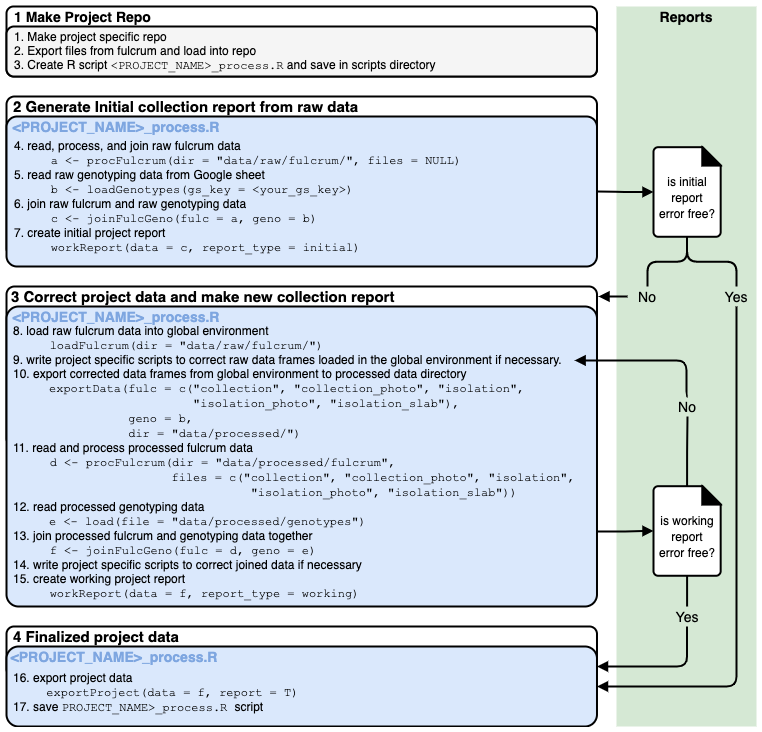

The diagram above was exported from draw.io. Its source (the exported page's mxGraphModel, read from the mxfile embedded in the PNG):
<mxGraphModel dx="1426" dy="721" grid="1" gridSize="10" guides="1" tooltips="1" connect="1" arrows="1" fold="1" page="1" pageScale="1" pageWidth="770" pageHeight="1000" math="0" shadow="0">
  <root>
    <mxCell id="0" />
    <mxCell id="1" parent="0" />
    <mxCell id="2" value="" style="whiteSpace=wrap;html=1;rounded=0;strokeColor=none;strokeWidth=2;fillColor=#d5e8d4;fontSize=14;align=left;" vertex="1" parent="1">
      <mxGeometry x="620" y="10" width="140" height="720" as="geometry" />
    </mxCell>
    <mxCell id="3" value="" style="endArrow=classic;html=1;entryX=0.161;entryY=0.505;entryDx=0;entryDy=0;entryPerimeter=0;" edge="1" parent="1">
      <mxGeometry width="50" height="50" relative="1" as="geometry">
        <mxPoint x="368.31578947368416" y="254" as="sourcePoint" />
        <mxPoint x="565.178045112782" y="254" as="targetPoint" />
      </mxGeometry>
    </mxCell>
    <mxCell id="4" value="" style="rounded=1;whiteSpace=wrap;html=1;strokeWidth=2;fontSize=14;fontColor=#000000;align=left;arcSize=5;" vertex="1" parent="1">
      <mxGeometry x="10" y="100" width="590.4859335038361" height="160" as="geometry" />
    </mxCell>
    <mxCell id="5" value="" style="rounded=1;whiteSpace=wrap;html=1;strokeWidth=2;fontSize=14;fontColor=#000000;align=left;arcSize=10;" vertex="1" parent="1">
      <mxGeometry x="10" y="10" width="590.4859335038361" height="70" as="geometry" />
    </mxCell>
    <mxCell id="6" value="" style="rounded=1;whiteSpace=wrap;html=1;fontSize=10;glass=0;strokeWidth=2;shadow=0;fillColor=#f5f5f5;strokeColor=#000000;fontColor=#333333;" vertex="1" parent="1">
      <mxGeometry x="10" y="30" width="590.4859335038361" height="50" as="geometry" />
    </mxCell>
    <mxCell id="7" value="" style="rounded=1;whiteSpace=wrap;html=1;fontSize=10;glass=0;strokeWidth=2;shadow=0;fillColor=#dae8fc;strokeColor=#000000;arcSize=7;" vertex="1" parent="1">
      <mxGeometry x="10" y="120" width="590.4859335038361" height="150" as="geometry" />
    </mxCell>
    <mxCell id="8" value="&lt;b style=&quot;font-size: 14px&quot;&gt;&lt;font style=&quot;font-size: 14px&quot;&gt;1&lt;/font&gt;&lt;font style=&quot;font-size: 14px&quot;&gt; &lt;/font&gt;&lt;font style=&quot;font-size: 14px&quot;&gt;Make Project Repo&lt;/font&gt;&lt;/b&gt;" style="text;html=1;strokeColor=none;fillColor=none;align=left;verticalAlign=middle;whiteSpace=wrap;rounded=0;fontColor=#000000;" vertex="1" parent="1">
      <mxGeometry x="16.05626598465473" y="10" width="545.0639386189257" height="20" as="geometry" />
    </mxCell>
    <mxCell id="9" value="&lt;font color=&quot;#7ea6e0&quot;&gt;&amp;lt;PROJECT_NAME&amp;gt;_process.R&lt;/font&gt;" style="text;html=1;strokeColor=none;fillColor=none;align=center;verticalAlign=middle;whiteSpace=wrap;rounded=0;fontColor=#007FFF;fontSize=14;fontStyle=1" vertex="1" parent="1">
      <mxGeometry x="52.000153452685396" y="120" width="136.26598465473143" height="20" as="geometry" />
    </mxCell>
    <mxCell id="10" value="4. read, process, and join raw fulcrum data&lt;br&gt;&amp;nbsp; &amp;nbsp; &amp;nbsp; &amp;nbsp; &amp;nbsp; &amp;nbsp;&lt;font face=&quot;Courier New&quot;&gt;a &amp;lt;- procFulcrum(dir = &quot;data/raw/fulcrum/&quot;, files = NULL)&lt;/font&gt;&lt;br&gt;5. read raw genotyping data from Google sheet&lt;br&gt;&amp;nbsp; &amp;nbsp; &amp;nbsp; &amp;nbsp; &amp;nbsp; &amp;nbsp;&lt;font face=&quot;Courier New&quot;&gt;b &amp;lt;- loadGenotypes(gs_key = &amp;lt;your_gs_key&amp;gt;)&lt;/font&gt;&lt;br&gt;6. join raw&amp;nbsp;fulcrum and raw genotyping data&lt;br&gt;&amp;nbsp; &amp;nbsp; &amp;nbsp; &amp;nbsp; &amp;nbsp; &amp;nbsp;&lt;font face=&quot;Courier New&quot;&gt;c &amp;lt;- joinFulcGeno(fulc = a, geno = b)&lt;/font&gt;&lt;br&gt;7. create initial project report&lt;br&gt;&amp;nbsp; &amp;nbsp; &amp;nbsp; &amp;nbsp; &amp;nbsp; &amp;nbsp;&lt;font face=&quot;Courier New&quot;&gt;workReport(data = c, report_type = initial)&lt;/font&gt;" style="text;html=1;strokeColor=none;fillColor=none;align=left;verticalAlign=middle;whiteSpace=wrap;rounded=0;" vertex="1" parent="1">
      <mxGeometry x="16.06066496163683" y="140" width="560.2046035805625" height="120" as="geometry" />
    </mxCell>
    <mxCell id="11" value="1. Make project specific repo&lt;br&gt;2. Export files from fulcrum and load into repo&lt;br&gt;3. Create R script &lt;font face=&quot;Courier New&quot;&gt;&amp;lt;PROJECT_NAME&amp;gt;_process.R&lt;/font&gt; and save in scripts directory" style="text;html=1;strokeColor=none;fillColor=none;align=left;verticalAlign=middle;whiteSpace=wrap;rounded=0;" vertex="1" parent="1">
      <mxGeometry x="16.06066496163683" y="35" width="454.2199488491048" height="40" as="geometry" />
    </mxCell>
    <mxCell id="12" value="&lt;b&gt;&lt;font style=&quot;font-size: 15px&quot;&gt;2 Generate Initial collection report from raw data&lt;/font&gt;&lt;/b&gt;" style="text;html=1;strokeColor=none;fillColor=none;align=left;verticalAlign=middle;whiteSpace=wrap;rounded=0;fontColor=#000000;" vertex="1" parent="1">
      <mxGeometry x="14.54219948849105" y="100" width="529.923273657289" height="20" as="geometry" />
    </mxCell>
    <mxCell id="13" value="" style="rounded=1;whiteSpace=wrap;html=1;strokeWidth=2;fontSize=14;fontColor=#000000;align=left;arcSize=5;" vertex="1" parent="1">
      <mxGeometry x="10" y="290" width="590.4859335038361" height="160" as="geometry" />
    </mxCell>
    <mxCell id="14" value="" style="rounded=1;whiteSpace=wrap;html=1;fontSize=10;glass=0;strokeWidth=2;shadow=0;fillColor=#dae8fc;strokeColor=#000000;arcSize=4;" vertex="1" parent="1">
      <mxGeometry x="10" y="310" width="590.49" height="300" as="geometry" />
    </mxCell>
    <mxCell id="15" value="&lt;font color=&quot;#7ea6e0&quot;&gt;&amp;lt;PROJECT_NAME&amp;gt;_process.R&lt;/font&gt;" style="text;html=1;strokeColor=none;fillColor=none;align=center;verticalAlign=middle;whiteSpace=wrap;rounded=0;fontColor=#007FFF;fontSize=14;fontStyle=1" vertex="1" parent="1">
      <mxGeometry x="52.000153452685396" y="310" width="136.26598465473143" height="20" as="geometry" />
    </mxCell>
    <mxCell id="16" style="edgeStyle=orthogonalEdgeStyle;rounded=1;orthogonalLoop=1;jettySize=auto;html=1;exitX=1;exitY=0.75;exitDx=0;exitDy=0;entryX=0;entryY=0.5;entryDx=0;entryDy=0;startArrow=none;startFill=0;endArrow=block;endFill=1;strokeWidth=2;fontSize=14;fontColor=#000000;" edge="1" source="14" target="43" parent="1">
      <mxGeometry relative="1" as="geometry" />
    </mxCell>
    <mxCell id="17" value="8. load raw fulcrum data into global environment&lt;br&gt;&amp;nbsp; &amp;nbsp; &amp;nbsp; &amp;nbsp; &amp;nbsp; &amp;nbsp;&lt;font face=&quot;Courier New&quot;&gt;loadFulcrum(dir = &quot;data/raw/fulcrum/&quot;)&lt;/font&gt;&lt;br&gt;9. write project specific scripts to correct raw data frames loaded in the global environment if necessary.&lt;br&gt;10. export corrected data frames from global environment to processed data directory&lt;br&gt;&lt;font face=&quot;Courier New&quot;&gt;&amp;nbsp; &amp;nbsp; &amp;nbsp;exportData(fulc = c(&quot;collection&quot;, &quot;collection_photo&quot;, &quot;isolation&quot;,&amp;nbsp; &amp;nbsp; &amp;nbsp; &amp;nbsp; &amp;nbsp; &amp;nbsp; &amp;nbsp; &amp;nbsp; &amp;nbsp; &amp;nbsp; &amp;nbsp; &amp;nbsp; &amp;nbsp; &amp;nbsp; &amp;nbsp; &amp;nbsp; &amp;nbsp; &amp;nbsp;&quot;isolation_photo&quot;, &quot;isolation_slab&quot;),&lt;br&gt;&amp;nbsp; &amp;nbsp; &amp;nbsp; &amp;nbsp; &amp;nbsp; &amp;nbsp; &amp;nbsp; &amp;nbsp; geno = b,&lt;br&gt;&amp;nbsp; &amp;nbsp; &amp;nbsp; &amp;nbsp; &amp;nbsp; &amp;nbsp; &amp;nbsp; &amp;nbsp; dir = &quot;data/processed/&quot;)&lt;/font&gt;&lt;br&gt;11. read and process processed fulcrum data&lt;br&gt;&amp;nbsp; &amp;nbsp; &amp;nbsp; &amp;nbsp; &amp;nbsp; &amp;nbsp;&lt;font face=&quot;Courier New&quot;&gt;d &amp;lt;- procFulcrum(dir = &quot;data/processed/fulcrum&quot;,&lt;br&gt;&amp;nbsp; &amp;nbsp; &amp;nbsp; &amp;nbsp; &amp;nbsp; &amp;nbsp; &amp;nbsp; &amp;nbsp; &amp;nbsp; &amp;nbsp; &amp;nbsp; files =&amp;nbsp;&lt;/font&gt;&lt;span style=&quot;font-family: &amp;#34;courier new&amp;#34;&quot;&gt;c(&quot;collection&quot;, &quot;collection_photo&quot;, &quot;isolation&quot;,&amp;nbsp; &amp;nbsp; &amp;nbsp; &amp;nbsp; &amp;nbsp; &amp;nbsp; &amp;nbsp; &amp;nbsp; &amp;nbsp; &amp;nbsp; &amp;nbsp; &amp;nbsp; &amp;nbsp; &amp;nbsp; &amp;nbsp; &amp;nbsp; &amp;nbsp; &amp;nbsp;&quot;isolation_photo&quot;, &quot;isolation_slab&quot;))&lt;br&gt;&lt;/span&gt;12. read processed genotyping data&lt;br&gt;&lt;font face=&quot;Courier New&quot;&gt;&amp;nbsp; &amp;nbsp; &amp;nbsp;e &amp;lt;- load(file = &quot;data/processed/genotypes&quot;)&lt;/font&gt;&lt;br&gt;13. join processed fulcrum and genotyping data together&lt;br&gt;&amp;nbsp; &amp;nbsp; &amp;nbsp; &amp;nbsp; &amp;nbsp; &amp;nbsp;&lt;font face=&quot;Courier New&quot;&gt;f&amp;nbsp;&amp;lt;- joinFulcGeno(fulc = d, geno = e)&lt;/font&gt;&lt;br&gt;14. write project specific scripts to correct joined data if necessary&lt;br&gt;15. create working project report&lt;br&gt;&amp;nbsp; &amp;nbsp; &amp;nbsp; &amp;nbsp; &amp;nbsp; &amp;nbsp;&lt;font face=&quot;Courier New&quot;&gt;workReport(data = f, report_type = working)&lt;/font&gt;" style="text;html=1;strokeColor=none;fillColor=none;align=left;verticalAlign=middle;whiteSpace=wrap;rounded=0;" vertex="1" parent="1">
      <mxGeometry x="14.540000000000006" y="331" width="582.21" height="270" as="geometry" />
    </mxCell>
    <mxCell id="18" value="&lt;b&gt;&lt;font style=&quot;font-size: 15px&quot;&gt;3 Correct project data and make new collection report&lt;/font&gt;&lt;/b&gt;" style="text;html=1;strokeColor=none;fillColor=none;align=left;verticalAlign=middle;whiteSpace=wrap;rounded=0;fontColor=#000000;" vertex="1" parent="1">
      <mxGeometry x="13.028132992327357" y="290" width="588.9718670076726" height="20" as="geometry" />
    </mxCell>
    <mxCell id="19" value="" style="rounded=1;whiteSpace=wrap;html=1;fontSize=10;glass=0;strokeWidth=2;shadow=0;fillColor=#FFFFFF;strokeColor=#000000;" vertex="1" parent="1">
      <mxGeometry x="10" y="630" width="590.4859335038361" height="50" as="geometry" />
    </mxCell>
    <mxCell id="20" value="" style="rounded=1;whiteSpace=wrap;html=1;fontSize=10;glass=0;strokeWidth=2;shadow=0;fillColor=#dae8fc;strokeColor=#000000;" vertex="1" parent="1">
      <mxGeometry x="10" y="650" width="590.49" height="80" as="geometry" />
    </mxCell>
    <mxCell id="21" value="16. export project data&lt;br&gt;&amp;nbsp; &amp;nbsp; &amp;nbsp; &amp;nbsp; &amp;nbsp; &lt;font face=&quot;Courier New&quot;&gt;exportProject(data = f, report = T)&lt;/font&gt;&lt;br&gt;17. save&amp;nbsp;&lt;span style=&quot;font-family: &amp;#34;courier new&amp;#34;&quot;&gt;PROJECT_NAME&amp;gt;_process.R &lt;/span&gt;script" style="text;html=1;strokeColor=none;fillColor=none;align=left;verticalAlign=middle;whiteSpace=wrap;rounded=0;" vertex="1" parent="1">
      <mxGeometry x="14.539999999999988" y="668" width="464.82" height="55" as="geometry" />
    </mxCell>
    <mxCell id="22" value="&lt;b&gt;&lt;font style=&quot;font-size: 15px&quot;&gt;4 Finalized project data&amp;nbsp;&lt;/font&gt;&lt;/b&gt;" style="text;html=1;strokeColor=none;fillColor=none;align=left;verticalAlign=middle;whiteSpace=wrap;rounded=0;fontColor=#000000;" vertex="1" parent="1">
      <mxGeometry x="14.54219948849105" y="630" width="529.923273657289" height="20" as="geometry" />
    </mxCell>
    <mxCell id="23" style="edgeStyle=orthogonalEdgeStyle;rounded=1;orthogonalLoop=1;jettySize=auto;html=1;startArrow=block;startFill=1;endArrow=none;endFill=0;strokeWidth=2;fontSize=14;fontColor=#000000;exitX=0;exitY=0.5;exitDx=0;exitDy=0;entryX=1;entryY=0.5;entryDx=0;entryDy=0;" edge="1" source="29" target="7" parent="1">
      <mxGeometry relative="1" as="geometry">
        <mxPoint x="210" y="353" as="sourcePoint" />
        <mxPoint x="236.74874680306903" y="270" as="targetPoint" />
      </mxGeometry>
    </mxCell>
    <mxCell id="24" value="&lt;font color=&quot;#7ea6e0&quot;&gt;&amp;lt;PROJECT_NAME&amp;gt;_process.R&lt;/font&gt;" style="text;html=1;strokeColor=none;fillColor=none;align=center;verticalAlign=middle;whiteSpace=wrap;rounded=0;fontColor=#007FFF;fontSize=14;fontStyle=1" vertex="1" parent="1">
      <mxGeometry x="50.000153452685396" y="650" width="136.26598465473143" height="20" as="geometry" />
    </mxCell>
    <mxCell id="25" value="" style="group" vertex="1" connectable="0" parent="1">
      <mxGeometry x="657" y="135" width="79.62" height="105.26" as="geometry" />
    </mxCell>
    <mxCell id="26" value="" style="group" vertex="1" connectable="0" parent="25">
      <mxGeometry width="79.62" height="105.26" as="geometry" />
    </mxCell>
    <mxCell id="27" value="" style="group" vertex="1" connectable="0" parent="26">
      <mxGeometry y="8.232284909184973" width="76.12724634344897" height="97.02771509081502" as="geometry" />
    </mxCell>
    <mxCell id="28" value="" style="group" vertex="1" connectable="0" parent="27">
      <mxGeometry y="7.4636703916011555" width="67.17109971480791" height="89.56404469921387" as="geometry" />
    </mxCell>
    <mxCell id="29" value="" style="rounded=1;whiteSpace=wrap;html=1;strokeColor=#000000;strokeWidth=2;fillColor=#FFFFFF;fontSize=14;fontColor=#000000;align=left;arcSize=7;" vertex="1" parent="28">
      <mxGeometry width="67.17109971480791" height="89.56404469921387" as="geometry" />
    </mxCell>
    <mxCell id="30" value="&lt;span style=&quot;font-size: 12px&quot;&gt;is initial report error free?&lt;/span&gt;" style="text;html=1;strokeColor=none;fillColor=none;align=center;verticalAlign=middle;whiteSpace=wrap;rounded=0;fontSize=14;fontColor=#000000;" vertex="1" parent="28">
      <mxGeometry x="4.478073314320527" y="34.33288380136532" width="59.70764419094037" height="29.854681566404622" as="geometry" />
    </mxCell>
    <mxCell id="31" value="" style="rounded=0;whiteSpace=wrap;html=1;strokeColor=none;strokeWidth=2;fillColor=#000000;fontSize=14;fontColor=#000000;align=left;" vertex="1" parent="26">
      <mxGeometry x="47.7661153527523" y="14.203221222465897" width="20.89767546682913" height="20.898277096483238" as="geometry" />
    </mxCell>
    <mxCell id="32" value="" style="rounded=0;whiteSpace=wrap;html=1;strokeColor=none;strokeWidth=2;fillColor=#d5e8d4;fontSize=14;align=left;arcSize=7;rotation=-45;" vertex="1" parent="26">
      <mxGeometry x="56.37" y="4.23" width="15.14" height="28.37" as="geometry" />
    </mxCell>
    <mxCell id="33" style="edgeStyle=orthogonalEdgeStyle;rounded=1;orthogonalLoop=1;jettySize=auto;html=1;exitX=0.5;exitY=0;exitDx=0;exitDy=0;entryX=0.5;entryY=1;entryDx=0;entryDy=0;startArrow=none;startFill=0;endArrow=none;endFill=0;strokeWidth=2;fontSize=14;fontColor=#000000;" edge="1" source="35" target="29" parent="1">
      <mxGeometry relative="1" as="geometry" />
    </mxCell>
    <mxCell id="34" style="edgeStyle=orthogonalEdgeStyle;rounded=1;orthogonalLoop=1;jettySize=auto;html=1;exitX=0;exitY=0.5;exitDx=0;exitDy=0;entryX=1;entryY=0.5;entryDx=0;entryDy=0;startArrow=none;startFill=0;endArrow=block;endFill=1;strokeWidth=2;fontSize=14;fontColor=#000000;" edge="1" source="35" target="18" parent="1">
      <mxGeometry relative="1" as="geometry" />
    </mxCell>
    <mxCell id="35" value="No" style="text;html=1;strokeColor=none;fillColor=none;align=center;verticalAlign=middle;whiteSpace=wrap;rounded=0;fontSize=14;fontColor=#000000;" vertex="1" parent="1">
      <mxGeometry x="631" y="290" width="40" height="20" as="geometry" />
    </mxCell>
    <mxCell id="36" style="edgeStyle=orthogonalEdgeStyle;rounded=1;orthogonalLoop=1;jettySize=auto;html=1;exitX=0.5;exitY=1;exitDx=0;exitDy=0;entryX=1;entryY=0.5;entryDx=0;entryDy=0;startArrow=none;startFill=0;endArrow=block;endFill=1;strokeWidth=2;fontSize=14;fontColor=#000000;" edge="1" source="37" target="20" parent="1">
      <mxGeometry relative="1" as="geometry" />
    </mxCell>
    <mxCell id="37" value="Yes" style="text;html=1;strokeColor=none;fillColor=none;align=center;verticalAlign=middle;whiteSpace=wrap;rounded=0;fontSize=14;fontColor=#000000;" vertex="1" parent="1">
      <mxGeometry x="720" y="290" width="40" height="20" as="geometry" />
    </mxCell>
    <mxCell id="38" style="edgeStyle=orthogonalEdgeStyle;rounded=1;orthogonalLoop=1;jettySize=auto;html=1;exitX=0.5;exitY=1;exitDx=0;exitDy=0;entryX=0.5;entryY=0;entryDx=0;entryDy=0;startArrow=none;startFill=0;endArrow=none;endFill=0;strokeWidth=2;fontSize=14;fontColor=#000000;" edge="1" source="29" target="37" parent="1">
      <mxGeometry relative="1" as="geometry" />
    </mxCell>
    <mxCell id="39" value="" style="group" vertex="1" connectable="0" parent="1">
      <mxGeometry x="657" y="474" width="79.62" height="105.26" as="geometry" />
    </mxCell>
    <mxCell id="40" value="" style="group" vertex="1" connectable="0" parent="39">
      <mxGeometry width="79.62" height="105.26" as="geometry" />
    </mxCell>
    <mxCell id="41" value="" style="group" vertex="1" connectable="0" parent="40">
      <mxGeometry y="8.232284909184973" width="76.12724634344897" height="97.02771509081502" as="geometry" />
    </mxCell>
    <mxCell id="42" value="" style="group" vertex="1" connectable="0" parent="41">
      <mxGeometry y="7.4636703916011555" width="67.17109971480791" height="89.56404469921387" as="geometry" />
    </mxCell>
    <mxCell id="43" value="" style="rounded=1;whiteSpace=wrap;html=1;strokeColor=#000000;strokeWidth=2;fillColor=#FFFFFF;fontSize=14;fontColor=#000000;align=left;arcSize=7;" vertex="1" parent="42">
      <mxGeometry width="67.17109971480791" height="89.56404469921387" as="geometry" />
    </mxCell>
    <mxCell id="44" value="&lt;span style=&quot;font-size: 12px&quot;&gt;is working report error free?&lt;/span&gt;" style="text;html=1;strokeColor=none;fillColor=none;align=center;verticalAlign=middle;whiteSpace=wrap;rounded=0;fontSize=14;fontColor=#000000;" vertex="1" parent="42">
      <mxGeometry x="4.478073314320527" y="34.33288380136532" width="59.70764419094037" height="29.854681566404622" as="geometry" />
    </mxCell>
    <mxCell id="45" value="" style="rounded=0;whiteSpace=wrap;html=1;strokeColor=none;strokeWidth=2;fillColor=#000000;fontSize=14;fontColor=#000000;align=left;" vertex="1" parent="40">
      <mxGeometry x="47.7661153527523" y="14.203221222465897" width="20.89767546682913" height="20.898277096483238" as="geometry" />
    </mxCell>
    <mxCell id="46" value="" style="rounded=0;whiteSpace=wrap;html=1;strokeColor=none;strokeWidth=2;fillColor=#d5e8d4;fontSize=14;align=left;arcSize=7;rotation=-45;" vertex="1" parent="40">
      <mxGeometry x="56.37" y="4.23" width="15.14" height="28.37" as="geometry" />
    </mxCell>
    <mxCell id="47" style="edgeStyle=orthogonalEdgeStyle;rounded=1;orthogonalLoop=1;jettySize=auto;html=1;exitX=0.5;exitY=0;exitDx=0;exitDy=0;entryX=0.968;entryY=0.122;entryDx=0;entryDy=0;entryPerimeter=0;startArrow=none;startFill=0;endArrow=block;endFill=1;strokeWidth=2;fontSize=14;fontColor=#000000;" edge="1" source="48" target="17" parent="1">
      <mxGeometry relative="1" as="geometry">
        <Array as="points">
          <mxPoint x="690" y="400" />
          <mxPoint x="690" y="363" />
        </Array>
      </mxGeometry>
    </mxCell>
    <mxCell id="48" value="No" style="text;html=1;strokeColor=none;fillColor=none;align=center;verticalAlign=middle;whiteSpace=wrap;rounded=0;fontSize=14;fontColor=#000000;" vertex="1" parent="1">
      <mxGeometry x="671" y="400" width="40" height="20" as="geometry" />
    </mxCell>
    <mxCell id="49" style="edgeStyle=orthogonalEdgeStyle;rounded=1;orthogonalLoop=1;jettySize=auto;html=1;exitX=0.5;exitY=0;exitDx=0;exitDy=0;entryX=0.5;entryY=1;entryDx=0;entryDy=0;startArrow=none;startFill=0;endArrow=none;endFill=0;strokeWidth=2;fontSize=14;fontColor=#000000;" edge="1" source="43" target="48" parent="1">
      <mxGeometry relative="1" as="geometry" />
    </mxCell>
    <mxCell id="50" style="edgeStyle=orthogonalEdgeStyle;rounded=1;orthogonalLoop=1;jettySize=auto;html=1;exitX=0.5;exitY=1;exitDx=0;exitDy=0;entryX=1;entryY=0.25;entryDx=0;entryDy=0;startArrow=none;startFill=0;endArrow=block;endFill=1;strokeWidth=2;fontSize=14;fontColor=#000000;" edge="1" source="51" target="20" parent="1">
      <mxGeometry relative="1" as="geometry" />
    </mxCell>
    <mxCell id="51" value="Yes" style="text;html=1;strokeColor=none;fillColor=none;align=center;verticalAlign=middle;whiteSpace=wrap;rounded=0;fontSize=14;fontColor=#000000;" vertex="1" parent="1">
      <mxGeometry x="670.59" y="610" width="40" height="20" as="geometry" />
    </mxCell>
    <mxCell id="52" style="edgeStyle=orthogonalEdgeStyle;rounded=1;orthogonalLoop=1;jettySize=auto;html=1;exitX=0.5;exitY=1;exitDx=0;exitDy=0;entryX=0.5;entryY=0;entryDx=0;entryDy=0;startArrow=none;startFill=0;endArrow=none;endFill=0;strokeWidth=2;fontSize=14;fontColor=#000000;" edge="1" source="43" target="51" parent="1">
      <mxGeometry relative="1" as="geometry">
        <mxPoint x="690.5855498574037" y="579.26" as="sourcePoint" />
        <mxPoint x="600.49" y="670" as="targetPoint" />
      </mxGeometry>
    </mxCell>
    <mxCell id="53" value="&lt;span style=&quot;font-size: 14px&quot;&gt;&lt;b&gt;Reports&lt;/b&gt;&lt;/span&gt;" style="text;html=1;strokeColor=none;fillColor=none;align=center;verticalAlign=middle;whiteSpace=wrap;rounded=0;fontColor=#000000;" vertex="1" parent="1">
      <mxGeometry x="620" y="10" width="140" height="20" as="geometry" />
    </mxCell>
  </root>
</mxGraphModel>